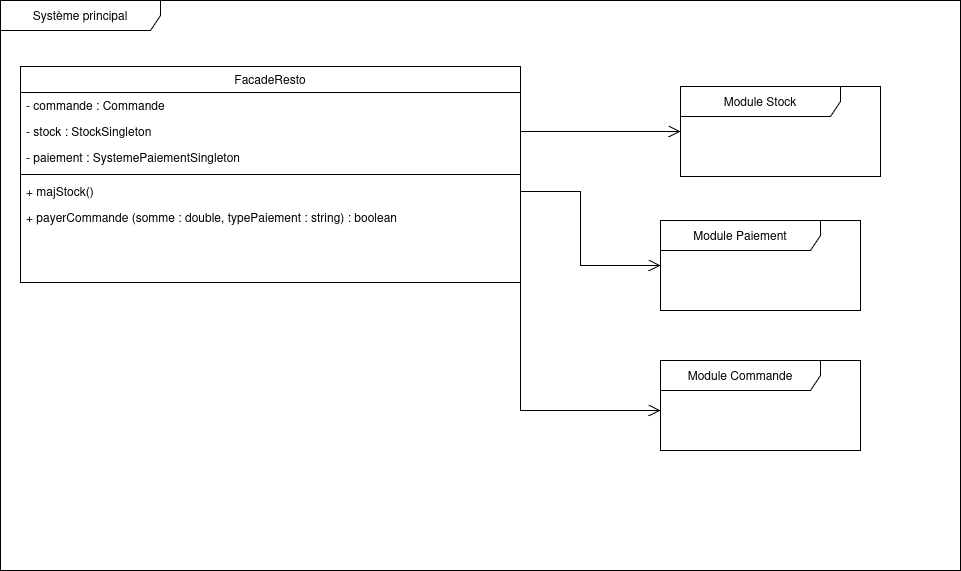

The diagram above was exported from draw.io. Its source (the exported page's mxGraphModel, read from the mxfile embedded in the PNG):
<mxGraphModel dx="4089" dy="790" grid="1" gridSize="10" guides="1" tooltips="1" connect="1" arrows="1" fold="1" page="1" pageScale="1" pageWidth="827" pageHeight="1169" math="0" shadow="0">
  <root>
    <mxCell id="0" />
    <mxCell id="1" parent="0" />
    <mxCell id="2" value="Système principal" style="shape=umlFrame;whiteSpace=wrap;html=1;pointerEvents=0;recursiveResize=0;container=1;collapsible=0;width=160;" vertex="1" parent="1">
      <mxGeometry x="-670" y="1250" width="960" height="570" as="geometry" />
    </mxCell>
    <mxCell id="3" value="FacadeResto" style="swimlane;fontStyle=0;align=center;verticalAlign=top;childLayout=stackLayout;horizontal=1;startSize=26;horizontalStack=0;resizeParent=1;resizeLast=0;collapsible=1;marginBottom=0;rounded=0;shadow=0;strokeWidth=1;" vertex="1" parent="2">
      <mxGeometry x="20" y="66" width="500" height="216" as="geometry">
        <mxRectangle x="550" y="140" width="160" height="26" as="alternateBounds" />
      </mxGeometry>
    </mxCell>
    <mxCell id="4" value="- commande : Commande" style="text;align=left;verticalAlign=top;spacingLeft=4;spacingRight=4;overflow=hidden;rotatable=0;points=[[0,0.5],[1,0.5]];portConstraint=eastwest;fontStyle=0" vertex="1" parent="3">
      <mxGeometry y="26" width="500" height="26" as="geometry" />
    </mxCell>
    <mxCell id="5" value="- stock : StockSingleton" style="text;align=left;verticalAlign=top;spacingLeft=4;spacingRight=4;overflow=hidden;rotatable=0;points=[[0,0.5],[1,0.5]];portConstraint=eastwest;fontStyle=0" vertex="1" parent="3">
      <mxGeometry y="52" width="500" height="26" as="geometry" />
    </mxCell>
    <mxCell id="6" value="- paiement : SystemePaiementSingleton" style="text;align=left;verticalAlign=top;spacingLeft=4;spacingRight=4;overflow=hidden;rotatable=0;points=[[0,0.5],[1,0.5]];portConstraint=eastwest;fontStyle=0" vertex="1" parent="3">
      <mxGeometry y="78" width="500" height="26" as="geometry" />
    </mxCell>
    <mxCell id="7" value="" style="line;html=1;strokeWidth=1;align=left;verticalAlign=middle;spacingTop=-1;spacingLeft=3;spacingRight=3;rotatable=0;labelPosition=right;points=[];portConstraint=eastwest;" vertex="1" parent="3">
      <mxGeometry y="104" width="500" height="8" as="geometry" />
    </mxCell>
    <mxCell id="8" value="+ majStock()" style="text;align=left;verticalAlign=top;spacingLeft=4;spacingRight=4;overflow=hidden;rotatable=0;points=[[0,0.5],[1,0.5]];portConstraint=eastwest;fontStyle=0" vertex="1" parent="3">
      <mxGeometry y="112" width="500" height="26" as="geometry" />
    </mxCell>
    <mxCell id="9" value="+ payerCommande (somme : double, typePaiement : string) : boolean" style="text;align=left;verticalAlign=top;spacingLeft=4;spacingRight=4;overflow=hidden;rotatable=0;points=[[0,0.5],[1,0.5]];portConstraint=eastwest;fontStyle=0" vertex="1" parent="3">
      <mxGeometry y="138" width="500" height="26" as="geometry" />
    </mxCell>
    <mxCell id="10" value="Module Stock" style="shape=umlFrame;whiteSpace=wrap;html=1;pointerEvents=0;recursiveResize=0;container=1;collapsible=0;width=160;" vertex="1" parent="2">
      <mxGeometry x="680" y="86" width="200" height="90" as="geometry" />
    </mxCell>
    <mxCell id="11" value="Module Paiement" style="shape=umlFrame;whiteSpace=wrap;html=1;pointerEvents=0;recursiveResize=0;container=1;collapsible=0;width=160;" vertex="1" parent="2">
      <mxGeometry x="660" y="220" width="200" height="90" as="geometry" />
    </mxCell>
    <mxCell id="12" value="Module Commande" style="shape=umlFrame;whiteSpace=wrap;html=1;pointerEvents=0;recursiveResize=0;container=1;collapsible=0;width=160;" vertex="1" parent="2">
      <mxGeometry x="660" y="360" width="200" height="90" as="geometry" />
    </mxCell>
    <mxCell id="13" value="" style="endArrow=open;shadow=0;strokeWidth=1;rounded=0;endFill=0;edgeStyle=orthogonalEdgeStyle;endSize=10;" edge="1" parent="2" source="5" target="10">
      <mxGeometry x="0.5" y="41" relative="1" as="geometry">
        <mxPoint x="2820" y="-610" as="sourcePoint" />
        <mxPoint x="3020" y="-260" as="targetPoint" />
        <mxPoint x="-40" y="32" as="offset" />
        <Array as="points">
          <mxPoint x="610" y="131" />
          <mxPoint x="610" y="131" />
        </Array>
      </mxGeometry>
    </mxCell>
    <mxCell id="14" value="" style="endArrow=open;shadow=0;strokeWidth=1;rounded=0;endFill=0;edgeStyle=orthogonalEdgeStyle;endSize=10;exitX=1;exitY=0.5;exitDx=0;exitDy=0;" edge="1" parent="2" source="8" target="11">
      <mxGeometry x="0.5" y="41" relative="1" as="geometry">
        <mxPoint x="530" y="141" as="sourcePoint" />
        <mxPoint x="680" y="140" as="targetPoint" />
        <mxPoint x="-40" y="32" as="offset" />
        <Array as="points">
          <mxPoint x="580" y="191" />
          <mxPoint x="580" y="265" />
        </Array>
      </mxGeometry>
    </mxCell>
    <mxCell id="15" value="" style="endArrow=open;shadow=0;strokeWidth=1;rounded=0;endFill=0;edgeStyle=orthogonalEdgeStyle;endSize=10;exitX=1;exitY=1;exitDx=0;exitDy=0;" edge="1" parent="2" source="3" target="12">
      <mxGeometry x="0.5" y="41" relative="1" as="geometry">
        <mxPoint x="530" y="201" as="sourcePoint" />
        <mxPoint x="670" y="275" as="targetPoint" />
        <mxPoint x="-40" y="32" as="offset" />
        <Array as="points">
          <mxPoint x="520" y="410" />
        </Array>
      </mxGeometry>
    </mxCell>
  </root>
</mxGraphModel>